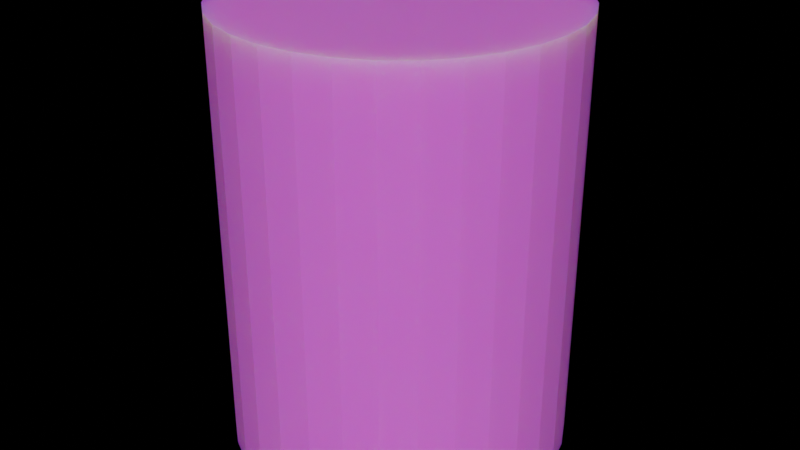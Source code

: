 # Source: EnergyCan.blend  (saved by Blender 3.6.13; exported with 4.5.12 LTS)
import bpy
from mathutils import Matrix  # noqa: F401  (used for matrix-valued properties, if any)

bpy.ops.wm.read_factory_settings(use_empty=True)
scene = bpy.context.scene
scene.name = 'Scene'

# ---- collections
col_collection = bpy.data.collections.new('Collection'); scene.collection.children.link(col_collection)

# ---- images (referenced by path relative to the original .blend; pixels are not part of the script)
import os
ASSET_DIR = os.environ.get("B2B_ASSET_DIR", "")  # directory of the original .blend (textures are referenced by path, not embedded)
HERE = os.path.dirname(os.path.abspath(__file__))  # packed textures are extracted next to this script under _unpacked/

def load_image(name, relpath, width, height, colorspace="sRGB"):
    """Load a texture the original file referenced (path relative to the .blend, or extracted next to this script)."""
    p = next((c for c in (os.path.join(HERE, relpath), os.path.join(ASSET_DIR, relpath)) if relpath and os.path.exists(c)), "")
    if p:
        img = bpy.data.images.load(p, check_existing=True)
        img.name = name
    else:  # same state as the original file: an image datablock whose file is absent (Cycles renders it pink)
        img = bpy.data.images.new(name, width, height)
        img.source = "FILE"
        img.filepath = "//" + (relpath or name)
    img.colorspace_settings.name = colorspace
    return img
img_can_png = load_image('Can.png', 'Can.png', 1024, 1024, 'sRGB')

# ---- materials (node trees are filled in below, after node groups)
mat_material_001 = bpy.data.materials.new('Material.001')
mat_material_001.use_transparent_shadow = False

# ---- material node trees
mat_material_001.use_nodes = True; mat_material_001.node_tree.nodes.clear()
_N = mat_material_001.node_tree.nodes; _L = mat_material_001.node_tree.links
n0 = _N.new('ShaderNodeOutputMaterial'); n0.name = 'Material Output'; n0.location = (300, 300)
n1 = _N.new('ShaderNodeBsdfPrincipled'); n1.name = 'Principled BSDF'; n1.location = (10, 300)
n1.distribution = 'GGX'
n1.subsurface_method = 'RANDOM_WALK_SKIN'
n1.inputs[3].default_value = 1.45
n1.inputs[8].default_value = 1.0
n1.inputs[10].default_value = 0.2
n1.inputs[27].default_value = (0.0, 0.0, 0.0, 1.0)
n1.inputs[28].default_value = 1.0
n2 = _N.new('ShaderNodeTexImage'); n2.name = 'Image Texture'; n2.location = (-368, 35)
n2.image = img_can_png
n3 = _N.new('ShaderNodeMix'); n3.name = 'Mix'; n3.location = (-160, 180)
n3.data_type = 'RGBA'
n3.inputs[0].default_value = 0.2
n3.inputs[7].default_value = (0.2778, 0.8, 0.5264, 1.0)
_L.new(n1.outputs[0], n0.inputs[0])
_L.new(n2.outputs[0], n3.inputs[6])
_L.new(n3.outputs[2], n1.inputs[0])
n0.is_active_output = True

# ---- world
world_world = bpy.data.worlds.new('World'); scene.world = world_world
world_world.use_nodes = True; world_world.node_tree.nodes.clear()
_N = world_world.node_tree.nodes; _L = world_world.node_tree.links
n0 = _N.new('ShaderNodeOutputWorld'); n0.name = 'World Output'; n0.location = (300, 300)
n1 = _N.new('ShaderNodeAddShader'); n1.name = 'Add Shader'; n1.location = (10, 300)
_L.new(n1.outputs[0], n0.inputs[0])
n0.is_active_output = True
world_world.color = (0.05088, 0.05088, 0.05088)
world_world.use_sun_shadow = False
world_world.sun_shadow_jitter_overblur = 0.0

# ---- meshes
me_cylinder = bpy.data.meshes.new('Cylinder')
me_cylinder.from_pydata([(0.0, 1.0, -1.0), (0.0, 1.0, 1.0), (0.1951, 0.9808, -1.0), (0.1951, 0.9808, 1.0), (0.3827, 0.9239, -1.0), (0.3827, 0.9239, 1.0), (0.5556, 0.8315, -1.0), (0.5556, 0.8315, 1.0), (0.7071, 0.7071, -1.0), (0.7071, 0.7071, 1.0), (0.8315, 0.5556, -1.0), (0.8315, 0.5556, 1.0), (0.9239, 0.3827, -1.0), (0.9239, 0.3827, 1.0), (0.9808, 0.1951, -1.0), (0.9808, 0.1951, 1.0), (1.0, 0.0, -1.0), (1.0, 0.0, 1.0), (0.9808, -0.1951, -1.0), (0.9808, -0.1951, 1.0), (0.9239, -0.3827, -1.0), (0.9239, -0.3827, 1.0), (0.8315, -0.5556, -1.0), (0.8315, -0.5556, 1.0), (0.7071, -0.7071, -1.0), (0.7071, -0.7071, 1.0), (0.5556, -0.8315, -1.0), (0.5556, -0.8315, 1.0), (0.3827, -0.9239, -1.0), (0.3827, -0.9239, 1.0), (0.1951, -0.9808, -1.0), (0.1951, -0.9808, 1.0), (0.0, -1.0, -1.0), (0.0, -1.0, 1.0), (-0.1951, -0.9808, -1.0), (-0.1951, -0.9808, 1.0), (-0.3827, -0.9239, -1.0), (-0.3827, -0.9239, 1.0), (-0.5556, -0.8315, -1.0), (-0.5556, -0.8315, 1.0), (-0.7071, -0.7071, -1.0), (-0.7071, -0.7071, 1.0), (-0.8315, -0.5556, -1.0), (-0.8315, -0.5556, 1.0), (-0.9239, -0.3827, -1.0), (-0.9239, -0.3827, 1.0), (-0.9808, -0.1951, -1.0), (-0.9808, -0.1951, 1.0), (-1.0, 0.0, -1.0), (-1.0, 0.0, 1.0), (-0.9808, 0.1951, -1.0), (-0.9808, 0.1951, 1.0), (-0.9239, 0.3827, -1.0), (-0.9239, 0.3827, 1.0), (-0.8315, 0.5556, -1.0), (-0.8315, 0.5556, 1.0), (-0.7071, 0.7071, -1.0), (-0.7071, 0.7071, 1.0), (-0.5556, 0.8315, -1.0), (-0.5556, 0.8315, 1.0), (-0.3827, 0.9239, -1.0), (-0.3827, 0.9239, 1.0), (-0.1951, 0.9808, -1.0), (-0.1951, 0.9808, 1.0)], [], [(0, 1, 3, 2), (2, 3, 5, 4), (4, 5, 7, 6), (6, 7, 9, 8), (8, 9, 11, 10), (10, 11, 13, 12), (12, 13, 15, 14), (14, 15, 17, 16), (16, 17, 19, 18), (18, 19, 21, 20), (20, 21, 23, 22), (22, 23, 25, 24), (24, 25, 27, 26), (26, 27, 29, 28), (28, 29, 31, 30), (30, 31, 33, 32), (32, 33, 35, 34), (34, 35, 37, 36), (36, 37, 39, 38), (38, 39, 41, 40), (40, 41, 43, 42), (42, 43, 45, 44), (44, 45, 47, 46), (46, 47, 49, 48), (48, 49, 51, 50), (50, 51, 53, 52), (52, 53, 55, 54), (54, 55, 57, 56), (56, 57, 59, 58), (58, 59, 61, 60), (3, 1, 63, 61, 59, 57, 55, 53, 51, 49, 47, 45, 43, 41, 39, 37, 35, 33, 31, 29, 27, 25, 23, 21, 19, 17, 15, 13, 11, 9, 7, 5), (60, 61, 63, 62), (62, 63, 1, 0), (0, 2, 4, 6, 8, 10, 12, 14, 16, 18, 20, 22, 24, 26, 28, 30, 32, 34, 36, 38, 40, 42, 44, 46, 48, 50, 52, 54, 56, 58, 60, 62)])
_uv = me_cylinder.uv_layers.new(name='UVMap')
_uv.uv.foreach_set('vector', [0.5955, 0.8324, 0.5955, 0.4162, 0.6355, 0.4162, 0.6355, 0.8324, 0.6355, 0.8324, 0.6355, 0.4162, 0.6732, 0.4162, 0.6732, 0.8324, 0.6732, 0.8324, 0.6732, 0.4162, 0.7071, 0.4162, 0.7071, 0.8324, 0.4142, 0.4162, 0.4142, 0.0, 0.4431, 0.0, 0.4431, 0.4162, 0.4431, 0.4162, 0.4431, 0.0, 0.477, 0.0, 0.477, 0.4162, 0.477, 0.4162, 0.477, 0.0, 0.5147, 0.0, 0.5147, 0.4162, 0.5147, 0.4162, 0.5147, 0.0, 0.5547, 0.0, 0.5547, 0.4162, 0.5547, 0.4162, 0.5547, 0.0, 0.5955, 0.0, 0.5955, 0.4162, 0.5955, 0.4162, 0.5955, 0.0, 0.6355, 0.0, 0.6355, 0.4162, 0.6355, 0.4162, 0.6355, 0.0, 0.6732, 0.0, 0.6732, 0.4162, 0.6732, 0.4162, 0.6732, 0.0, 0.7071, 0.0, 0.7071, 0.4162, 0.7071, 0.4162, 0.7071, 0.0, 0.736, 0.0, 0.736, 0.4162, 0.7071, 0.8324, 0.7071, 0.4162, 0.736, 0.4162, 0.736, 0.8324, 0.736, 0.8324, 0.736, 0.4162, 0.7699, 0.4162, 0.7699, 0.8324, 0.7699, 0.8324, 0.7699, 0.4162, 0.8076, 0.4162, 0.8076, 0.8324, 0.8076, 0.8324, 0.8076, 0.4162, 0.8476, 0.4162, 0.8476, 0.8324, 0.8476, 0.8324, 0.8476, 0.4162, 0.8884, 0.4162, 0.8884, 0.8324, 0.8884, 0.8324, 0.8884, 0.4162, 0.9284, 0.4162, 0.9284, 0.8324, 0.9284, 0.8324, 0.9284, 0.4162, 0.9661, 0.4162, 0.9661, 0.8324, 0.9661, 0.8324, 0.9661, 0.4162, 1.0, 0.4162, 1.0, 0.8324, 0.736, 0.4162, 0.736, 0.0, 0.7699, 0.0, 0.7699, 0.4162, 0.7699, 0.4162, 0.7699, 0.0, 0.8076, 0.0, 0.8076, 0.4162, 0.8076, 0.4162, 0.8076, 0.0, 0.8476, 0.0, 0.8476, 0.4162, 0.8476, 0.4162, 0.8476, 0.0, 0.8884, 0.0, 0.8884, 0.4162, 0.8884, 0.4162, 0.8884, 0.0, 0.9284, 0.0, 0.9284, 0.4162, 0.9284, 0.4162, 0.9284, 0.0, 0.9661, 0.0, 0.9661, 0.4162, 0.9661, 0.4162, 0.9661, 0.0, 1.0, 0.0, 1.0, 0.4162, 0.4142, 0.8324, 0.4142, 0.4162, 0.4431, 0.4162, 0.4431, 0.8324, 0.4431, 0.8324, 0.4431, 0.4162, 0.477, 0.4162, 0.477, 0.8324, 0.477, 0.8324, 0.477, 0.4162, 0.5147, 0.4162, 0.5147, 0.8324, 0.2275, 0.4142, 0.1867, 0.4142, 0.1467, 0.4063, 0.109, 0.3906, 0.07508, 0.368, 0.04624, 0.3391, 0.02357, 0.3052, 0.007959, 0.2675, -9.945e-09, 0.2275, -8.161e-09, 0.1867, 0.007959, 0.1467, 0.02357, 0.109, 0.04624, 0.07508, 0.07508, 0.04624, 0.109, 0.02357, 0.1467, 0.007959, 0.1867, 3.581e-09, 0.2275, 8.781e-09, 0.2675, 0.007959, 0.3052, 0.02357, 0.3391, 0.04624, 0.368, 0.07508, 0.3906, 0.109, 0.4063, 0.1467, 0.4142, 0.1867, 0.4142, 0.2275, 0.4063, 0.2675, 0.3906, 0.3052, 0.368, 0.3391, 0.3391, 0.368, 0.3052, 0.3906, 0.2675, 0.4063, 0.5147, 0.8324, 0.5147, 0.4162, 0.5547, 0.4162, 0.5547, 0.8324, 0.5547, 0.8324, 0.5547, 0.4162, 0.5955, 0.4162, 0.5955, 0.8324, 0.2275, 0.4142, 0.2675, 0.4222, 0.3052, 0.4378, 0.3391, 0.4605, 0.368, 0.4893, 0.3906, 0.5232, 0.4063, 0.5609, 0.4142, 0.6009, 0.4142, 0.6417, 0.4063, 0.6817, 0.3906, 0.7194, 0.368, 0.7533, 0.3391, 0.7822, 0.3052, 0.8049, 0.2675, 0.8205, 0.2275, 0.8284, 0.1867, 0.8284, 0.1467, 0.8205, 0.109, 0.8049, 0.07508, 0.7822, 0.04624, 0.7533, 0.02357, 0.7194, 0.007959, 0.6817, -1.752e-09, 0.6417, -3.535e-09, 0.6009, 0.007959, 0.5609, 0.02357, 0.5232, 0.04624, 0.4893, 0.07508, 0.4605, 0.109, 0.4378, 0.1467, 0.4222, 0.1867, 0.4142])
me_cylinder.materials.append(mat_material_001)
me_cylinder.update()

# ---- objects
ob_cylinder = bpy.data.objects.new('Cylinder', me_cylinder)

# ---- transforms, parenting, visibility, modifiers, constraints
ob_cylinder.location = (0.0, 0.0, 0.0)
ob_cylinder.scale = (0.5, 0.5, 0.65)

# ---- collection membership
col_collection.objects.link(ob_cylinder)

# ---- scene / render settings (as saved in the file)
scene.frame_start = 1; scene.frame_end = 250; scene.frame_set(1)
scene.render.engine = 'BLENDER_EEVEE_NEXT'
scene.cycles.sampling_pattern = 'TABULATED_SOBOL'
scene.view_settings.view_transform = 'Filmic'
bpy.context.view_layer.update()

# ---- added for rendering (the .blend has no active camera and no usable light): camera, sun
cam_auto = bpy.data.cameras.new('AutoCamera')
cam_auto.lens = 50.0
cam_auto.sensor_width = 36.0
cam_auto.clip_end = 1000.0
ob_auto_camera = bpy.data.objects.new('AutoCamera', cam_auto)
scene.collection.objects.link(ob_auto_camera)
ob_auto_camera.location = (1.7773, -2.13276, 1.42184)
ob_auto_camera.rotation_euler = (1.09748, -7.21219e-08, 0.694738)
scene.camera = ob_auto_camera
light_auto_sun = bpy.data.lights.new('AutoSun', 'SUN')
light_auto_sun.energy = 3.0
light_auto_sun.angle = 0.0523599
ob_auto_sun = bpy.data.objects.new('AutoSun', light_auto_sun)
scene.collection.objects.link(ob_auto_sun)
ob_auto_sun.rotation_euler = (0.872665, 0.174533, 0.523599)
bpy.context.view_layer.update()

